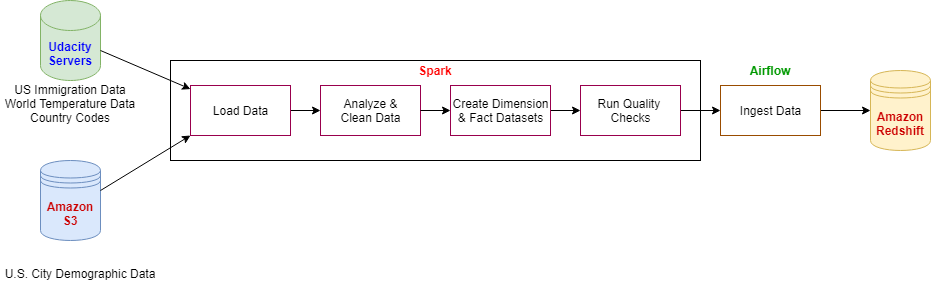

The diagram above was exported from draw.io. Its source (the exported page's mxGraphModel, read from the mxfile embedded in the PNG):
<mxGraphModel dx="868" dy="425" grid="1" gridSize="10" guides="1" tooltips="1" connect="1" arrows="1" fold="1" page="1" pageScale="1" pageWidth="850" pageHeight="1100" math="0" shadow="0">
  <root>
    <mxCell id="0" />
    <mxCell id="1" parent="0" />
    <mxCell id="3AVJvO2Ggjok2EoWGCzP-15" value="&lt;br&gt;&lt;br&gt;&lt;br&gt;" style="html=1;dashed=0;whitespace=wrap;" vertex="1" parent="1">
      <mxGeometry x="180" y="130" width="530" height="100" as="geometry" />
    </mxCell>
    <mxCell id="3AVJvO2Ggjok2EoWGCzP-1" value="&lt;b&gt;&lt;font color=&quot;#0000ff&quot;&gt;Udacity Servers&lt;/font&gt;&lt;/b&gt;" style="shape=cylinder3;whiteSpace=wrap;html=1;boundedLbl=1;backgroundOutline=1;size=15;fillColor=#d5e8d4;strokeColor=#82b366;" vertex="1" parent="1">
      <mxGeometry x="50" y="70" width="60" height="80" as="geometry" />
    </mxCell>
    <mxCell id="3AVJvO2Ggjok2EoWGCzP-3" value="&lt;font color=&quot;#cc0000&quot;&gt;&lt;b&gt;Amazon S3&lt;/b&gt;&lt;/font&gt;" style="shape=datastore;whiteSpace=wrap;html=1;fillColor=#dae8fc;strokeColor=#6c8ebf;" vertex="1" parent="1">
      <mxGeometry x="50" y="230" width="60" height="80" as="geometry" />
    </mxCell>
    <mxCell id="3AVJvO2Ggjok2EoWGCzP-4" value="US Immigration Data&lt;br&gt;&lt;div&gt;World Temperature Data&lt;/div&gt;&lt;div&gt;Country Codes&lt;br&gt;&lt;/div&gt;&lt;div&gt;&lt;br&gt;&lt;/div&gt;" style="text;html=1;strokeColor=none;fillColor=none;align=center;verticalAlign=middle;whiteSpace=wrap;rounded=0;" vertex="1" parent="1">
      <mxGeometry x="10" y="170" width="140" height="20" as="geometry" />
    </mxCell>
    <mxCell id="3AVJvO2Ggjok2EoWGCzP-6" value="U.S. City Demographic Data&lt;br&gt;&lt;div&gt;&lt;br&gt;&lt;/div&gt;" style="text;html=1;strokeColor=none;fillColor=none;align=center;verticalAlign=middle;whiteSpace=wrap;rounded=0;" vertex="1" parent="1">
      <mxGeometry x="10" y="340" width="160" height="20" as="geometry" />
    </mxCell>
    <mxCell id="3AVJvO2Ggjok2EoWGCzP-27" value="" style="edgeStyle=orthogonalEdgeStyle;rounded=0;orthogonalLoop=1;jettySize=auto;html=1;" edge="1" parent="1" source="3AVJvO2Ggjok2EoWGCzP-8" target="3AVJvO2Ggjok2EoWGCzP-9">
      <mxGeometry relative="1" as="geometry" />
    </mxCell>
    <mxCell id="3AVJvO2Ggjok2EoWGCzP-8" value="Load Data" style="html=1;dashed=0;whitespace=wrap;strokeColor=#99004D;" vertex="1" parent="1">
      <mxGeometry x="200" y="155" width="100" height="50" as="geometry" />
    </mxCell>
    <mxCell id="3AVJvO2Ggjok2EoWGCzP-9" value="Analyze &amp;amp;&lt;br&gt;Clean Data" style="html=1;dashed=0;whitespace=wrap;strokeColor=#99004D;" vertex="1" parent="1">
      <mxGeometry x="330" y="155" width="100" height="50" as="geometry" />
    </mxCell>
    <mxCell id="3AVJvO2Ggjok2EoWGCzP-24" value="" style="edgeStyle=orthogonalEdgeStyle;rounded=0;orthogonalLoop=1;jettySize=auto;html=1;" edge="1" parent="1" source="3AVJvO2Ggjok2EoWGCzP-10" target="3AVJvO2Ggjok2EoWGCzP-12">
      <mxGeometry relative="1" as="geometry" />
    </mxCell>
    <mxCell id="3AVJvO2Ggjok2EoWGCzP-10" value="Create Dimension&lt;br&gt;&amp;amp; Fact Datasets" style="html=1;dashed=0;whitespace=wrap;strokeColor=#99004D;" vertex="1" parent="1">
      <mxGeometry x="460" y="155" width="100" height="50" as="geometry" />
    </mxCell>
    <mxCell id="3AVJvO2Ggjok2EoWGCzP-25" value="" style="edgeStyle=orthogonalEdgeStyle;rounded=0;orthogonalLoop=1;jettySize=auto;html=1;" edge="1" parent="1" source="3AVJvO2Ggjok2EoWGCzP-12" target="3AVJvO2Ggjok2EoWGCzP-13">
      <mxGeometry relative="1" as="geometry" />
    </mxCell>
    <mxCell id="3AVJvO2Ggjok2EoWGCzP-12" value="Run Quality &lt;br&gt;Checks" style="html=1;dashed=0;whitespace=wrap;strokeColor=#99004D;" vertex="1" parent="1">
      <mxGeometry x="590" y="155" width="100" height="50" as="geometry" />
    </mxCell>
    <mxCell id="3AVJvO2Ggjok2EoWGCzP-26" value="" style="edgeStyle=orthogonalEdgeStyle;rounded=0;orthogonalLoop=1;jettySize=auto;html=1;" edge="1" parent="1" source="3AVJvO2Ggjok2EoWGCzP-13" target="3AVJvO2Ggjok2EoWGCzP-14">
      <mxGeometry relative="1" as="geometry" />
    </mxCell>
    <mxCell id="3AVJvO2Ggjok2EoWGCzP-13" value="Ingest Data" style="html=1;dashed=0;whitespace=wrap;strokeColor=#994C00;" vertex="1" parent="1">
      <mxGeometry x="730" y="155" width="100" height="50" as="geometry" />
    </mxCell>
    <mxCell id="3AVJvO2Ggjok2EoWGCzP-14" value="&lt;font color=&quot;#cc0000&quot;&gt;&lt;b&gt;Amazon Redshift&lt;/b&gt;&lt;/font&gt;" style="shape=datastore;whiteSpace=wrap;html=1;fillColor=#fff2cc;strokeColor=#d6b656;" vertex="1" parent="1">
      <mxGeometry x="880" y="140" width="60" height="80" as="geometry" />
    </mxCell>
    <mxCell id="3AVJvO2Ggjok2EoWGCzP-16" value="&lt;font color=&quot;#ff0000&quot;&gt;&lt;b&gt;Spark&lt;/b&gt;&lt;/font&gt;" style="text;html=1;strokeColor=none;fillColor=none;align=center;verticalAlign=middle;whiteSpace=wrap;rounded=0;" vertex="1" parent="1">
      <mxGeometry x="425" y="130" width="40" height="20" as="geometry" />
    </mxCell>
    <mxCell id="3AVJvO2Ggjok2EoWGCzP-18" value="" style="endArrow=classic;html=1;" edge="1" parent="1" target="3AVJvO2Ggjok2EoWGCzP-8">
      <mxGeometry width="50" height="50" relative="1" as="geometry">
        <mxPoint x="110" y="120" as="sourcePoint" />
        <mxPoint x="160" y="150" as="targetPoint" />
      </mxGeometry>
    </mxCell>
    <mxCell id="3AVJvO2Ggjok2EoWGCzP-19" value="" style="endArrow=classic;html=1;entryX=0;entryY=1;entryDx=0;entryDy=0;" edge="1" parent="1" target="3AVJvO2Ggjok2EoWGCzP-8">
      <mxGeometry width="50" height="50" relative="1" as="geometry">
        <mxPoint x="110" y="260" as="sourcePoint" />
        <mxPoint x="200" y="298.57142857142856" as="targetPoint" />
      </mxGeometry>
    </mxCell>
    <mxCell id="3AVJvO2Ggjok2EoWGCzP-22" value="" style="endArrow=classic;html=1;exitX=1;exitY=0.5;exitDx=0;exitDy=0;entryX=0;entryY=0.5;entryDx=0;entryDy=0;" edge="1" parent="1" source="3AVJvO2Ggjok2EoWGCzP-9" target="3AVJvO2Ggjok2EoWGCzP-10">
      <mxGeometry width="50" height="50" relative="1" as="geometry">
        <mxPoint x="320" y="199.5" as="sourcePoint" />
        <mxPoint x="350" y="199.5" as="targetPoint" />
      </mxGeometry>
    </mxCell>
    <mxCell id="3AVJvO2Ggjok2EoWGCzP-28" value="&lt;b&gt;&lt;font color=&quot;#009900&quot;&gt;Airflow&lt;/font&gt;&lt;/b&gt;" style="text;html=1;strokeColor=none;fillColor=none;align=center;verticalAlign=middle;whiteSpace=wrap;rounded=0;" vertex="1" parent="1">
      <mxGeometry x="760" y="130" width="40" height="20" as="geometry" />
    </mxCell>
  </root>
</mxGraphModel>